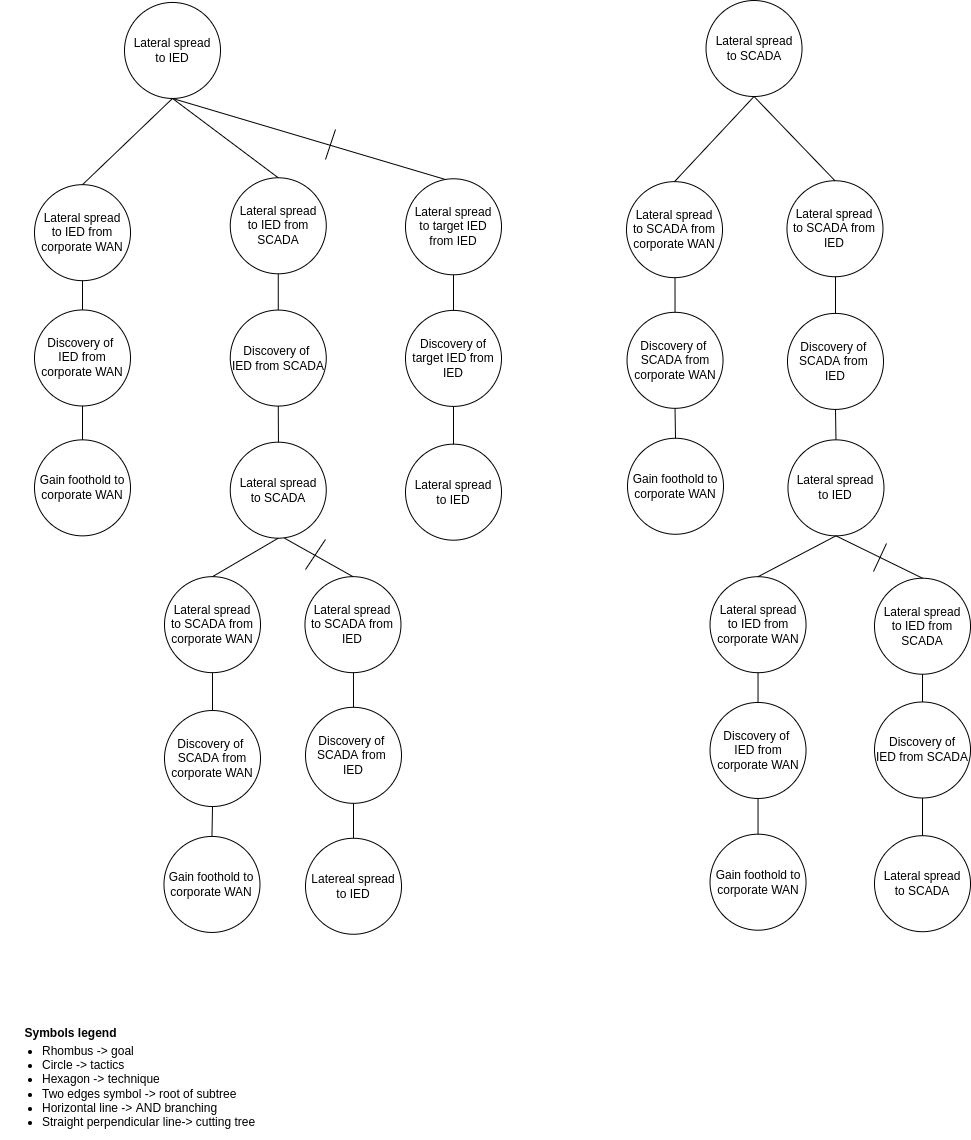

The diagram above was exported from draw.io. Its source (the exported page's mxGraphModel, read from the mxfile embedded in the PNG):
<mxGraphModel dx="5672" dy="905" grid="1" gridSize="10" guides="1" tooltips="1" connect="1" arrows="1" fold="1" page="1" pageScale="1" pageWidth="850" pageHeight="1100" math="0" shadow="0">
  <root>
    <mxCell id="0" />
    <mxCell id="1" parent="0" />
    <mxCell id="A3K8B1xX85LwOK0DyzmP-1" value="&lt;font style=&quot;font-size: 12px&quot;&gt;Symbols legend&lt;/font&gt;" style="text;strokeColor=none;fillColor=none;html=1;fontSize=24;fontStyle=1;verticalAlign=middle;align=center;" parent="1" vertex="1">
      <mxGeometry x="-4205" y="1340.0000000000002" width="100" height="40" as="geometry" />
    </mxCell>
    <mxCell id="A3K8B1xX85LwOK0DyzmP-2" value="&lt;ul&gt;&lt;li&gt;&lt;span&gt;Rhombus -&amp;gt; goal&lt;/span&gt;&lt;/li&gt;&lt;li&gt;&lt;span&gt;Circle -&amp;gt; tactics&lt;/span&gt;&lt;br&gt;&lt;/li&gt;&lt;li&gt;Hexagon -&amp;gt; technique&lt;/li&gt;&lt;li&gt;Two edges symbol -&amp;gt; root of subtree&lt;/li&gt;&lt;li&gt;Horizontal line -&amp;gt; AND branching&lt;/li&gt;&lt;li&gt;Straight perpendicular line-&amp;gt; cutting tree&lt;/li&gt;&lt;/ul&gt;" style="text;strokeColor=none;fillColor=none;html=1;whiteSpace=wrap;verticalAlign=middle;overflow=hidden;fontSize=12;" parent="1" vertex="1">
      <mxGeometry x="-4225" y="1360" width="260" height="110" as="geometry" />
    </mxCell>
    <mxCell id="hmaVseuMRderILL70iNw-137" value="" style="endArrow=none;html=1;rounded=0;exitX=0.5;exitY=0;exitDx=0;exitDy=0;" parent="1" source="hmaVseuMRderILL70iNw-139" target="hmaVseuMRderILL70iNw-138" edge="1">
      <mxGeometry width="50" height="50" relative="1" as="geometry">
        <mxPoint x="-4142.5" y="644.0200000000002" as="sourcePoint" />
        <mxPoint x="-4142.5" y="604.0200000000002" as="targetPoint" />
        <Array as="points" />
      </mxGeometry>
    </mxCell>
    <mxCell id="hmaVseuMRderILL70iNw-138" value="Lateral spread&lt;br&gt;to IED from corporate WAN" style="ellipse;whiteSpace=wrap;html=1;aspect=fixed;" parent="1" vertex="1">
      <mxGeometry x="-4191" y="515.1700000000002" width="96" height="96" as="geometry" />
    </mxCell>
    <mxCell id="hmaVseuMRderILL70iNw-139" value="Discovery of &lt;br&gt;IED from corporate WAN" style="ellipse;whiteSpace=wrap;html=1;aspect=fixed;" parent="1" vertex="1">
      <mxGeometry x="-4191" y="640.4600000000003" width="96" height="96" as="geometry" />
    </mxCell>
    <mxCell id="hmaVseuMRderILL70iNw-140" value="" style="endArrow=none;html=1;rounded=0;entryX=0.5;entryY=1;entryDx=0;entryDy=0;" parent="1" source="hmaVseuMRderILL70iNw-141" target="hmaVseuMRderILL70iNw-139" edge="1">
      <mxGeometry width="50" height="50" relative="1" as="geometry">
        <mxPoint x="-4200" y="763.6400000000006" as="sourcePoint" />
        <mxPoint x="-4245.12" y="741.9000000000003" as="targetPoint" />
        <Array as="points" />
      </mxGeometry>
    </mxCell>
    <mxCell id="hmaVseuMRderILL70iNw-141" value="Gain foothold to corporate WAN" style="ellipse;whiteSpace=wrap;html=1;aspect=fixed;" parent="1" vertex="1">
      <mxGeometry x="-4191" y="770.3500000000001" width="96" height="96" as="geometry" />
    </mxCell>
    <mxCell id="hmaVseuMRderILL70iNw-142" value="" style="endArrow=none;html=1;rounded=0;exitX=0.5;exitY=1;exitDx=0;exitDy=0;entryX=0.5;entryY=0;entryDx=0;entryDy=0;" parent="1" source="hmaVseuMRderILL70iNw-143" target="hmaVseuMRderILL70iNw-138" edge="1">
      <mxGeometry width="50" height="50" relative="1" as="geometry">
        <mxPoint x="-4099" y="418.50000000000017" as="sourcePoint" />
        <mxPoint x="-4100.5" y="449.5600000000001" as="targetPoint" />
      </mxGeometry>
    </mxCell>
    <mxCell id="hmaVseuMRderILL70iNw-143" value="Lateral spread&lt;br&gt;to IED" style="ellipse;whiteSpace=wrap;html=1;aspect=fixed;" parent="1" vertex="1">
      <mxGeometry x="-4101" y="332.95" width="96" height="96" as="geometry" />
    </mxCell>
    <mxCell id="hmaVseuMRderILL70iNw-144" value="" style="endArrow=none;html=1;rounded=0;exitX=0.5;exitY=0;exitDx=0;exitDy=0;" parent="1" source="hmaVseuMRderILL70iNw-146" target="hmaVseuMRderILL70iNw-145" edge="1">
      <mxGeometry width="50" height="50" relative="1" as="geometry">
        <mxPoint x="-3946.74" y="635.1400000000001" as="sourcePoint" />
        <mxPoint x="-3946.74" y="595.1400000000001" as="targetPoint" />
        <Array as="points" />
      </mxGeometry>
    </mxCell>
    <mxCell id="hmaVseuMRderILL70iNw-145" value="Lateral spread&lt;br&gt;to IED from SCADA" style="ellipse;whiteSpace=wrap;html=1;aspect=fixed;" parent="1" vertex="1">
      <mxGeometry x="-3995.24" y="508.2900000000001" width="96" height="96" as="geometry" />
    </mxCell>
    <mxCell id="hmaVseuMRderILL70iNw-146" value="Discovery of &lt;br&gt;IED from SCADA" style="ellipse;whiteSpace=wrap;html=1;aspect=fixed;" parent="1" vertex="1">
      <mxGeometry x="-3995.24" y="640.5800000000002" width="96" height="96" as="geometry" />
    </mxCell>
    <mxCell id="hmaVseuMRderILL70iNw-147" value="" style="endArrow=none;html=1;rounded=0;entryX=0.5;entryY=1;entryDx=0;entryDy=0;" parent="1" target="hmaVseuMRderILL70iNw-146" edge="1">
      <mxGeometry width="50" height="50" relative="1" as="geometry">
        <mxPoint x="-3947" y="782.95" as="sourcePoint" />
        <mxPoint x="-4107.24" y="1059.8500000000001" as="targetPoint" />
        <Array as="points" />
      </mxGeometry>
    </mxCell>
    <mxCell id="hmaVseuMRderILL70iNw-148" value="" style="endArrow=none;html=1;rounded=0;entryX=0.5;entryY=0;entryDx=0;entryDy=0;exitX=0.5;exitY=1;exitDx=0;exitDy=0;" parent="1" source="hmaVseuMRderILL70iNw-143" target="hmaVseuMRderILL70iNw-145" edge="1">
      <mxGeometry width="50" height="50" relative="1" as="geometry">
        <mxPoint x="-4041" y="492.95000000000005" as="sourcePoint" />
        <mxPoint x="-3924.74" y="483.56000000000006" as="targetPoint" />
      </mxGeometry>
    </mxCell>
    <mxCell id="hmaVseuMRderILL70iNw-149" value="" style="endArrow=none;html=1;rounded=0;" parent="1" source="hmaVseuMRderILL70iNw-151" edge="1">
      <mxGeometry width="50" height="50" relative="1" as="geometry">
        <mxPoint x="-4013.03" y="1042.18" as="sourcePoint" />
        <mxPoint x="-4013.0299999999997" y="1002.1800000000005" as="targetPoint" />
        <Array as="points" />
      </mxGeometry>
    </mxCell>
    <mxCell id="hmaVseuMRderILL70iNw-150" value="Lateral spread&lt;br&gt;to SCADA from corporate WAN" style="ellipse;whiteSpace=wrap;html=1;aspect=fixed;" parent="1" vertex="1">
      <mxGeometry x="-4061" y="907.1500000000003" width="96" height="96" as="geometry" />
    </mxCell>
    <mxCell id="hmaVseuMRderILL70iNw-151" value="Discovery of &lt;br&gt;SCADA from corporate WAN" style="ellipse;whiteSpace=wrap;html=1;aspect=fixed;" parent="1" vertex="1">
      <mxGeometry x="-4061" y="1041.01" width="96" height="96" as="geometry" />
    </mxCell>
    <mxCell id="hmaVseuMRderILL70iNw-152" value="" style="endArrow=none;html=1;rounded=0;entryX=0.5;entryY=1;entryDx=0;entryDy=0;exitX=0.5;exitY=0;exitDx=0;exitDy=0;" parent="1" source="hmaVseuMRderILL70iNw-153" target="hmaVseuMRderILL70iNw-151" edge="1">
      <mxGeometry width="50" height="50" relative="1" as="geometry">
        <mxPoint x="-4015.78" y="1168.0600000000002" as="sourcePoint" />
        <mxPoint x="-4118.030000000001" y="1140.0600000000002" as="targetPoint" />
        <Array as="points" />
      </mxGeometry>
    </mxCell>
    <mxCell id="hmaVseuMRderILL70iNw-153" value="Gain foothold to corporate WAN" style="ellipse;whiteSpace=wrap;html=1;aspect=fixed;" parent="1" vertex="1">
      <mxGeometry x="-4061.53" y="1166.95" width="96" height="96" as="geometry" />
    </mxCell>
    <mxCell id="hmaVseuMRderILL70iNw-154" value="" style="endArrow=none;html=1;rounded=0;" parent="1" source="hmaVseuMRderILL70iNw-156" edge="1">
      <mxGeometry width="50" height="50" relative="1" as="geometry">
        <mxPoint x="-3550.5" y="643.9900000000004" as="sourcePoint" />
        <mxPoint x="-3550.5" y="603.9900000000004" as="targetPoint" />
        <Array as="points" />
      </mxGeometry>
    </mxCell>
    <mxCell id="hmaVseuMRderILL70iNw-155" value="Lateral spread&lt;br&gt;to SCADA from corporate WAN" style="ellipse;whiteSpace=wrap;html=1;aspect=fixed;" parent="1" vertex="1">
      <mxGeometry x="-3599" y="512.1500000000002" width="96" height="96" as="geometry" />
    </mxCell>
    <mxCell id="hmaVseuMRderILL70iNw-156" value="Discovery of &lt;br&gt;SCADA from corporate WAN" style="ellipse;whiteSpace=wrap;html=1;aspect=fixed;" parent="1" vertex="1">
      <mxGeometry x="-3598.47" y="642.8200000000003" width="96" height="96" as="geometry" />
    </mxCell>
    <mxCell id="hmaVseuMRderILL70iNw-157" value="" style="endArrow=none;html=1;rounded=0;entryX=0.5;entryY=1;entryDx=0;entryDy=0;exitX=0.5;exitY=0;exitDx=0;exitDy=0;" parent="1" source="hmaVseuMRderILL70iNw-158" target="hmaVseuMRderILL70iNw-156" edge="1">
      <mxGeometry width="50" height="50" relative="1" as="geometry">
        <mxPoint x="-3553.25" y="769.8700000000005" as="sourcePoint" />
        <mxPoint x="-3655.5" y="741.8700000000005" as="targetPoint" />
        <Array as="points" />
      </mxGeometry>
    </mxCell>
    <mxCell id="hmaVseuMRderILL70iNw-158" value="Gain foothold to corporate WAN" style="ellipse;whiteSpace=wrap;html=1;aspect=fixed;" parent="1" vertex="1">
      <mxGeometry x="-3598" y="768.7600000000003" width="96" height="96" as="geometry" />
    </mxCell>
    <mxCell id="hmaVseuMRderILL70iNw-159" value="Lateral spread&lt;br&gt;to SCADA" style="ellipse;whiteSpace=wrap;html=1;aspect=fixed;" parent="1" vertex="1">
      <mxGeometry x="-3519.47" y="331.0200000000003" width="96" height="96" as="geometry" />
    </mxCell>
    <mxCell id="hmaVseuMRderILL70iNw-160" value="" style="endArrow=none;html=1;rounded=0;entryX=0.5;entryY=0;entryDx=0;entryDy=0;exitX=0.5;exitY=1;exitDx=0;exitDy=0;" parent="1" source="hmaVseuMRderILL70iNw-159" target="hmaVseuMRderILL70iNw-155" edge="1">
      <mxGeometry width="50" height="50" relative="1" as="geometry">
        <mxPoint x="-3519.47" y="451.3100000000003" as="sourcePoint" />
        <mxPoint x="-3541.47" y="341.3100000000003" as="targetPoint" />
      </mxGeometry>
    </mxCell>
    <mxCell id="hmaVseuMRderILL70iNw-161" value="" style="endArrow=none;html=1;rounded=0;" parent="1" source="hmaVseuMRderILL70iNw-163" edge="1">
      <mxGeometry width="50" height="50" relative="1" as="geometry">
        <mxPoint x="-3390.03" y="626.0800000000004" as="sourcePoint" />
        <mxPoint x="-3390.0300000000007" y="586.0800000000004" as="targetPoint" />
        <Array as="points" />
      </mxGeometry>
    </mxCell>
    <mxCell id="hmaVseuMRderILL70iNw-162" value="Lateral spread&lt;br&gt;to SCADA from IED" style="ellipse;whiteSpace=wrap;html=1;aspect=fixed;" parent="1" vertex="1">
      <mxGeometry x="-3438.53" y="511.2400000000002" width="96" height="96" as="geometry" />
    </mxCell>
    <mxCell id="hmaVseuMRderILL70iNw-163" value="Discovery of &lt;br&gt;SCADA from &lt;br&gt;IED" style="ellipse;whiteSpace=wrap;html=1;aspect=fixed;" parent="1" vertex="1">
      <mxGeometry x="-3438" y="643.9100000000003" width="96" height="96" as="geometry" />
    </mxCell>
    <mxCell id="hmaVseuMRderILL70iNw-164" value="" style="endArrow=none;html=1;rounded=0;entryX=0.5;entryY=0;entryDx=0;entryDy=0;exitX=0.5;exitY=1;exitDx=0;exitDy=0;" parent="1" source="hmaVseuMRderILL70iNw-159" target="hmaVseuMRderILL70iNw-162" edge="1">
      <mxGeometry width="50" height="50" relative="1" as="geometry">
        <mxPoint x="-3401.47" y="424.7700000000003" as="sourcePoint" />
        <mxPoint x="-3391.47" y="338.3100000000003" as="targetPoint" />
      </mxGeometry>
    </mxCell>
    <mxCell id="hmaVseuMRderILL70iNw-165" value="" style="endArrow=none;html=1;rounded=0;entryX=0.5;entryY=1;entryDx=0;entryDy=0;" parent="1" source="td6LcZ1iA6FK41rek6ME-13" target="hmaVseuMRderILL70iNw-163" edge="1">
      <mxGeometry width="50" height="50" relative="1" as="geometry">
        <mxPoint x="-3429" y="750" as="sourcePoint" />
        <mxPoint x="-3349" y="735.7600000000002" as="targetPoint" />
        <Array as="points" />
      </mxGeometry>
    </mxCell>
    <mxCell id="hmaVseuMRderILL70iNw-166" value="Discovery of &lt;br&gt;IED from corporate WAN" style="ellipse;whiteSpace=wrap;html=1;aspect=fixed;" parent="1" vertex="1">
      <mxGeometry x="-3515.47" y="1032.9699999999998" width="96" height="96" as="geometry" />
    </mxCell>
    <mxCell id="hmaVseuMRderILL70iNw-167" value="" style="endArrow=none;html=1;rounded=0;entryX=0.5;entryY=1;entryDx=0;entryDy=0;exitX=0.5;exitY=0;exitDx=0;exitDy=0;" parent="1" source="hmaVseuMRderILL70iNw-168" target="hmaVseuMRderILL70iNw-166" edge="1">
      <mxGeometry width="50" height="50" relative="1" as="geometry">
        <mxPoint x="-3468.7799999999997" y="1164.7900000000004" as="sourcePoint" />
        <mxPoint x="-3571.0299999999997" y="1136.7900000000004" as="targetPoint" />
        <Array as="points" />
      </mxGeometry>
    </mxCell>
    <mxCell id="hmaVseuMRderILL70iNw-168" value="Gain foothold to corporate WAN" style="ellipse;whiteSpace=wrap;html=1;aspect=fixed;" parent="1" vertex="1">
      <mxGeometry x="-3515.47" y="1164.69" width="96" height="96" as="geometry" />
    </mxCell>
    <mxCell id="hmaVseuMRderILL70iNw-169" value="Lateral spread to&amp;nbsp;IED from corporate WAN" style="ellipse;whiteSpace=wrap;html=1;aspect=fixed;" parent="1" vertex="1">
      <mxGeometry x="-3515.47" y="907.2000000000004" width="96" height="96" as="geometry" />
    </mxCell>
    <mxCell id="hmaVseuMRderILL70iNw-170" value="" style="endArrow=none;html=1;rounded=0;entryX=0.5;entryY=1;entryDx=0;entryDy=0;exitX=0.5;exitY=0;exitDx=0;exitDy=0;" parent="1" source="hmaVseuMRderILL70iNw-166" target="hmaVseuMRderILL70iNw-169" edge="1">
      <mxGeometry width="50" height="50" relative="1" as="geometry">
        <mxPoint x="-3457.47" y="908.8400000000003" as="sourcePoint" />
        <mxPoint x="-3457.47" y="879.2600000000003" as="targetPoint" />
        <Array as="points" />
      </mxGeometry>
    </mxCell>
    <mxCell id="td6LcZ1iA6FK41rek6ME-1" value="Lateral spread&lt;br&gt;to SCADA" style="ellipse;whiteSpace=wrap;html=1;aspect=fixed;" parent="1" vertex="1">
      <mxGeometry x="-3995.24" y="772.6800000000003" width="96" height="96" as="geometry" />
    </mxCell>
    <mxCell id="td6LcZ1iA6FK41rek6ME-2" value="" style="endArrow=none;html=1;rounded=0;entryX=0.5;entryY=1;entryDx=0;entryDy=0;exitX=0.5;exitY=0;exitDx=0;exitDy=0;" parent="1" source="hmaVseuMRderILL70iNw-150" target="td6LcZ1iA6FK41rek6ME-1" edge="1">
      <mxGeometry width="50" height="50" relative="1" as="geometry">
        <mxPoint x="-4003.47" y="1080.03" as="sourcePoint" />
        <mxPoint x="-4013" y="868.6800000000003" as="targetPoint" />
        <Array as="points" />
      </mxGeometry>
    </mxCell>
    <mxCell id="td6LcZ1iA6FK41rek6ME-3" value="" style="endArrow=none;html=1;rounded=0;" parent="1" source="td6LcZ1iA6FK41rek6ME-5" edge="1">
      <mxGeometry width="50" height="50" relative="1" as="geometry">
        <mxPoint x="-3872.0299999999997" y="1038.9900000000005" as="sourcePoint" />
        <mxPoint x="-3872.03" y="998.9900000000005" as="targetPoint" />
        <Array as="points" />
      </mxGeometry>
    </mxCell>
    <mxCell id="td6LcZ1iA6FK41rek6ME-4" value="Lateral spread&lt;br&gt;to SCADA from IED" style="ellipse;whiteSpace=wrap;html=1;aspect=fixed;" parent="1" vertex="1">
      <mxGeometry x="-3920.5299999999997" y="907.1500000000003" width="96" height="96" as="geometry" />
    </mxCell>
    <mxCell id="td6LcZ1iA6FK41rek6ME-5" value="Discovery of &lt;br&gt;SCADA from &lt;br&gt;IED" style="ellipse;whiteSpace=wrap;html=1;aspect=fixed;" parent="1" vertex="1">
      <mxGeometry x="-3919.9999999999995" y="1037.8200000000004" width="96" height="96" as="geometry" />
    </mxCell>
    <mxCell id="td6LcZ1iA6FK41rek6ME-6" value="" style="endArrow=none;html=1;rounded=0;entryX=0.5;entryY=0;entryDx=0;entryDy=0;exitX=0.5;exitY=1;exitDx=0;exitDy=0;" parent="1" target="td6LcZ1iA6FK41rek6ME-4" edge="1">
      <mxGeometry width="50" height="50" relative="1" as="geometry">
        <mxPoint x="-3940.9999999999995" y="868.6800000000005" as="sourcePoint" />
        <mxPoint x="-3860.9999999999995" y="785.9700000000004" as="targetPoint" />
      </mxGeometry>
    </mxCell>
    <mxCell id="td6LcZ1iA6FK41rek6ME-7" value="" style="endArrow=none;html=1;rounded=0;entryX=0.5;entryY=1;entryDx=0;entryDy=0;exitX=0.5;exitY=0;exitDx=0;exitDy=0;" parent="1" source="td6LcZ1iA6FK41rek6ME-11" target="td6LcZ1iA6FK41rek6ME-5" edge="1">
      <mxGeometry width="50" height="50" relative="1" as="geometry">
        <mxPoint x="-3910.9999999999995" y="1158.6700000000003" as="sourcePoint" />
        <mxPoint x="-3830.9999999999995" y="1148.6700000000003" as="targetPoint" />
        <Array as="points" />
      </mxGeometry>
    </mxCell>
    <mxCell id="td6LcZ1iA6FK41rek6ME-11" value="Latereal spread to&amp;nbsp;IED" style="ellipse;whiteSpace=wrap;html=1;aspect=fixed;" parent="1" vertex="1">
      <mxGeometry x="-3919.9999999999995" y="1168.7600000000004" width="96" height="96" as="geometry" />
    </mxCell>
    <mxCell id="td6LcZ1iA6FK41rek6ME-13" value="Lateral spread to&amp;nbsp;IED" style="ellipse;whiteSpace=wrap;html=1;aspect=fixed;" parent="1" vertex="1">
      <mxGeometry x="-3437.53" y="770.3500000000004" width="96" height="96" as="geometry" />
    </mxCell>
    <mxCell id="td6LcZ1iA6FK41rek6ME-14" value="" style="endArrow=none;html=1;rounded=0;entryX=0.5;entryY=1;entryDx=0;entryDy=0;exitX=0.5;exitY=0;exitDx=0;exitDy=0;" parent="1" source="hmaVseuMRderILL70iNw-169" target="td6LcZ1iA6FK41rek6ME-13" edge="1">
      <mxGeometry width="50" height="50" relative="1" as="geometry">
        <mxPoint x="-3881" y="914.2000000000003" as="sourcePoint" />
        <mxPoint x="-3815.24" y="875.7300000000002" as="targetPoint" />
        <Array as="points" />
      </mxGeometry>
    </mxCell>
    <mxCell id="td6LcZ1iA6FK41rek6ME-15" value="Discovery of&lt;br&gt;IED from SCADA" style="ellipse;whiteSpace=wrap;html=1;aspect=fixed;" parent="1" vertex="1">
      <mxGeometry x="-3351" y="1032.4899999999998" width="96" height="96" as="geometry" />
    </mxCell>
    <mxCell id="td6LcZ1iA6FK41rek6ME-16" value="" style="endArrow=none;html=1;rounded=0;entryX=0.5;entryY=1;entryDx=0;entryDy=0;exitX=0.5;exitY=0;exitDx=0;exitDy=0;" parent="1" source="td6LcZ1iA6FK41rek6ME-17" target="td6LcZ1iA6FK41rek6ME-15" edge="1">
      <mxGeometry width="50" height="50" relative="1" as="geometry">
        <mxPoint x="-3304.31" y="1164.3100000000004" as="sourcePoint" />
        <mxPoint x="-3406.56" y="1136.3100000000004" as="targetPoint" />
        <Array as="points" />
      </mxGeometry>
    </mxCell>
    <mxCell id="td6LcZ1iA6FK41rek6ME-17" value="Lateral spread&lt;br&gt;to SCADA" style="ellipse;whiteSpace=wrap;html=1;aspect=fixed;" parent="1" vertex="1">
      <mxGeometry x="-3351" y="1166.21" width="96" height="96" as="geometry" />
    </mxCell>
    <mxCell id="td6LcZ1iA6FK41rek6ME-18" value="Lateral spread&lt;br&gt;to IED from SCADA" style="ellipse;whiteSpace=wrap;html=1;aspect=fixed;" parent="1" vertex="1">
      <mxGeometry x="-3351" y="908.7200000000004" width="96" height="96" as="geometry" />
    </mxCell>
    <mxCell id="td6LcZ1iA6FK41rek6ME-19" value="" style="endArrow=none;html=1;rounded=0;entryX=0.5;entryY=1;entryDx=0;entryDy=0;exitX=0.5;exitY=0;exitDx=0;exitDy=0;" parent="1" source="td6LcZ1iA6FK41rek6ME-15" target="td6LcZ1iA6FK41rek6ME-18" edge="1">
      <mxGeometry width="50" height="50" relative="1" as="geometry">
        <mxPoint x="-3293" y="908.3600000000002" as="sourcePoint" />
        <mxPoint x="-3293" y="878.7800000000003" as="targetPoint" />
        <Array as="points" />
      </mxGeometry>
    </mxCell>
    <mxCell id="td6LcZ1iA6FK41rek6ME-20" value="" style="endArrow=none;html=1;rounded=0;entryX=0.5;entryY=1;entryDx=0;entryDy=0;exitX=0.5;exitY=0;exitDx=0;exitDy=0;" parent="1" source="td6LcZ1iA6FK41rek6ME-18" target="td6LcZ1iA6FK41rek6ME-13" edge="1">
      <mxGeometry width="50" height="50" relative="1" as="geometry">
        <mxPoint x="-3461.47" y="914.2000000000003" as="sourcePoint" />
        <mxPoint x="-3381" y="856.0000000000005" as="targetPoint" />
        <Array as="points" />
      </mxGeometry>
    </mxCell>
    <mxCell id="td6LcZ1iA6FK41rek6ME-21" value="" style="endArrow=none;html=1;rounded=0;" parent="1" edge="1">
      <mxGeometry width="50" height="50" relative="1" as="geometry">
        <mxPoint x="-3920" y="900" as="sourcePoint" />
        <mxPoint x="-3900" y="870" as="targetPoint" />
      </mxGeometry>
    </mxCell>
    <mxCell id="Y4ZD2RI7BnysMc5UBRDJ-1" value="" style="endArrow=none;html=1;rounded=0;exitX=0.5;exitY=1;exitDx=0;exitDy=0;" parent="1" source="hmaVseuMRderILL70iNw-143" edge="1">
      <mxGeometry width="50" height="50" relative="1" as="geometry">
        <mxPoint x="-4043" y="438.95000000000005" as="sourcePoint" />
        <mxPoint x="-3780" y="510" as="targetPoint" />
      </mxGeometry>
    </mxCell>
    <mxCell id="Y4ZD2RI7BnysMc5UBRDJ-2" value="Lateral spread&lt;br&gt;to target IED from IED" style="ellipse;whiteSpace=wrap;html=1;aspect=fixed;" parent="1" vertex="1">
      <mxGeometry x="-3820" y="509.2900000000001" width="96" height="96" as="geometry" />
    </mxCell>
    <mxCell id="Y4ZD2RI7BnysMc5UBRDJ-3" value="" style="endArrow=none;html=1;rounded=0;exitX=0.5;exitY=1;exitDx=0;exitDy=0;" parent="1" source="Y4ZD2RI7BnysMc5UBRDJ-2" target="Y4ZD2RI7BnysMc5UBRDJ-4" edge="1">
      <mxGeometry width="50" height="50" relative="1" as="geometry">
        <mxPoint x="-3927.24" y="651.5800000000002" as="sourcePoint" />
        <mxPoint x="-3830" y="640" as="targetPoint" />
        <Array as="points" />
      </mxGeometry>
    </mxCell>
    <mxCell id="Y4ZD2RI7BnysMc5UBRDJ-4" value="Discovery of target IED from IED" style="ellipse;whiteSpace=wrap;html=1;aspect=fixed;" parent="1" vertex="1">
      <mxGeometry x="-3820" y="640.9100000000002" width="96" height="96" as="geometry" />
    </mxCell>
    <mxCell id="Y4ZD2RI7BnysMc5UBRDJ-5" value="Lateral spread&lt;br&gt;to IED" style="ellipse;whiteSpace=wrap;html=1;aspect=fixed;" parent="1" vertex="1">
      <mxGeometry x="-3820" y="774.6800000000003" width="96" height="96" as="geometry" />
    </mxCell>
    <mxCell id="Y4ZD2RI7BnysMc5UBRDJ-6" value="" style="endArrow=none;html=1;rounded=0;exitX=0.5;exitY=1;exitDx=0;exitDy=0;" parent="1" source="Y4ZD2RI7BnysMc5UBRDJ-4" target="Y4ZD2RI7BnysMc5UBRDJ-5" edge="1">
      <mxGeometry width="50" height="50" relative="1" as="geometry">
        <mxPoint x="-3850" y="760" as="sourcePoint" />
        <mxPoint x="-3762" y="648.9100000000003" as="targetPoint" />
        <Array as="points" />
      </mxGeometry>
    </mxCell>
    <mxCell id="Y4ZD2RI7BnysMc5UBRDJ-7" value="" style="endArrow=none;html=1;rounded=0;" parent="1" edge="1">
      <mxGeometry width="50" height="50" relative="1" as="geometry">
        <mxPoint x="-3900" y="490" as="sourcePoint" />
        <mxPoint x="-3890" y="460" as="targetPoint" />
      </mxGeometry>
    </mxCell>
    <mxCell id="lC9TroJKjhst-jKofjzT-4" value="" style="endArrow=none;html=1;rounded=0;" parent="1" edge="1">
      <mxGeometry width="50" height="50" relative="1" as="geometry">
        <mxPoint x="-3352" y="902" as="sourcePoint" />
        <mxPoint x="-3339" y="874" as="targetPoint" />
      </mxGeometry>
    </mxCell>
  </root>
</mxGraphModel>